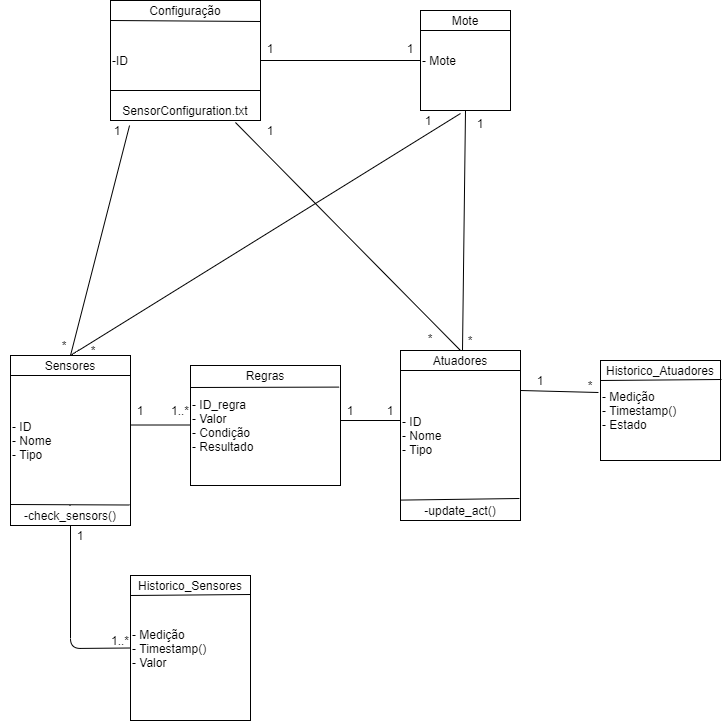

The diagram above was exported from draw.io. Its source (the exported page's mxGraphModel, read from the mxfile embedded in the PNG):
<mxGraphModel dx="998" dy="490" grid="0" gridSize="10" guides="1" tooltips="1" connect="1" arrows="1" fold="1" page="1" pageScale="1" pageWidth="850" pageHeight="1100" background="#FFFFFF" math="0" shadow="0">
  <root>
    <mxCell id="0" />
    <mxCell id="1" parent="0" />
    <mxCell id="Ift19RS7RKX26mfXYoJD-42" value="- ID&lt;br&gt;- Nome&lt;br&gt;- Tipo&lt;br&gt;" style="rounded=0;whiteSpace=wrap;html=1;align=left;" parent="1" vertex="1">
      <mxGeometry x="507" y="389" width="120" height="170" as="geometry" />
    </mxCell>
    <mxCell id="Ift19RS7RKX26mfXYoJD-44" value="" style="endArrow=none;html=1;" parent="1" edge="1">
      <mxGeometry width="50" height="50" relative="1" as="geometry">
        <mxPoint x="507" y="409" as="sourcePoint" />
        <mxPoint x="627" y="409" as="targetPoint" />
      </mxGeometry>
    </mxCell>
    <mxCell id="Ift19RS7RKX26mfXYoJD-58" value="-update_act()" style="text;html=1;strokeColor=none;fillColor=none;align=center;verticalAlign=middle;whiteSpace=wrap;rounded=0;" parent="1" vertex="1">
      <mxGeometry x="497" y="539" width="140" height="20" as="geometry" />
    </mxCell>
    <mxCell id="Ift19RS7RKX26mfXYoJD-60" value="" style="endArrow=none;html=1;entryX=0.921;entryY=-0.1;entryDx=0;entryDy=0;entryPerimeter=0;exitX=0;exitY=0.88;exitDx=0;exitDy=0;exitPerimeter=0;" parent="1" source="Ift19RS7RKX26mfXYoJD-42" target="Ift19RS7RKX26mfXYoJD-58" edge="1">
      <mxGeometry width="50" height="50" relative="1" as="geometry">
        <mxPoint x="507" y="468" as="sourcePoint" />
        <mxPoint x="607" y="468" as="targetPoint" />
      </mxGeometry>
    </mxCell>
    <mxCell id="Ift19RS7RKX26mfXYoJD-65" value="Atuadores" style="text;html=1;strokeColor=none;fillColor=none;align=center;verticalAlign=middle;whiteSpace=wrap;rounded=0;" parent="1" vertex="1">
      <mxGeometry x="507" y="389" width="120" height="20" as="geometry" />
    </mxCell>
    <mxCell id="hGvqoa5CPk5iCnLJq5pF-12" value="- ID_regra&lt;br&gt;- Valor&lt;br&gt;- Condição&lt;br&gt;- Resultado" style="rounded=0;whiteSpace=wrap;html=1;align=left;" parent="1" vertex="1">
      <mxGeometry x="297" y="404" width="150" height="120" as="geometry" />
    </mxCell>
    <mxCell id="hGvqoa5CPk5iCnLJq5pF-13" value="Regras" style="text;html=1;strokeColor=none;fillColor=none;align=center;verticalAlign=middle;whiteSpace=wrap;rounded=0;" parent="1" vertex="1">
      <mxGeometry x="307" y="404" width="130" height="20" as="geometry" />
    </mxCell>
    <mxCell id="hGvqoa5CPk5iCnLJq5pF-14" value="" style="endArrow=none;html=1;entryX=0.991;entryY=0.18;entryDx=0;entryDy=0;entryPerimeter=0;" parent="1" target="hGvqoa5CPk5iCnLJq5pF-12" edge="1">
      <mxGeometry width="50" height="50" relative="1" as="geometry">
        <mxPoint x="297" y="426" as="sourcePoint" />
        <mxPoint x="387" y="424" as="targetPoint" />
        <Array as="points" />
      </mxGeometry>
    </mxCell>
    <mxCell id="hGvqoa5CPk5iCnLJq5pF-17" value="- ID&lt;br&gt;- Nome&lt;br&gt;- Tipo&lt;br&gt;" style="rounded=0;whiteSpace=wrap;html=1;align=left;" parent="1" vertex="1">
      <mxGeometry x="117" y="394" width="120" height="170" as="geometry" />
    </mxCell>
    <mxCell id="hGvqoa5CPk5iCnLJq5pF-18" value="Sensores" style="text;html=1;strokeColor=none;fillColor=none;align=center;verticalAlign=middle;whiteSpace=wrap;rounded=0;" parent="1" vertex="1">
      <mxGeometry x="117" y="394" width="120" height="20" as="geometry" />
    </mxCell>
    <mxCell id="hGvqoa5CPk5iCnLJq5pF-19" value="" style="endArrow=none;html=1;" parent="1" edge="1">
      <mxGeometry width="50" height="50" relative="1" as="geometry">
        <mxPoint x="117" y="414" as="sourcePoint" />
        <mxPoint x="237" y="414" as="targetPoint" />
      </mxGeometry>
    </mxCell>
    <mxCell id="hGvqoa5CPk5iCnLJq5pF-20" value="" style="endArrow=none;html=1;" parent="1" edge="1">
      <mxGeometry width="50" height="50" relative="1" as="geometry">
        <mxPoint x="117" y="543" as="sourcePoint" />
        <mxPoint x="236" y="543.5" as="targetPoint" />
      </mxGeometry>
    </mxCell>
    <mxCell id="hGvqoa5CPk5iCnLJq5pF-21" value="" style="endArrow=none;html=1;exitX=0.5;exitY=0;exitDx=0;exitDy=0;" parent="1" source="hGvqoa5CPk5iCnLJq5pF-22" edge="1">
      <mxGeometry width="50" height="50" relative="1" as="geometry">
        <mxPoint x="126" y="594" as="sourcePoint" />
        <mxPoint x="176" y="544" as="targetPoint" />
      </mxGeometry>
    </mxCell>
    <mxCell id="hGvqoa5CPk5iCnLJq5pF-22" value="-check_sensors()" style="text;html=1;strokeColor=none;fillColor=none;align=center;verticalAlign=middle;whiteSpace=wrap;rounded=0;" parent="1" vertex="1">
      <mxGeometry x="107" y="544" width="140" height="20" as="geometry" />
    </mxCell>
    <mxCell id="hGvqoa5CPk5iCnLJq5pF-24" value="" style="endArrow=none;html=1;entryX=0;entryY=0.497;entryDx=0;entryDy=0;entryPerimeter=0;" parent="1" edge="1">
      <mxGeometry width="50" height="50" relative="1" as="geometry">
        <mxPoint x="237" y="463.51" as="sourcePoint" />
        <mxPoint x="297" y="463.5" as="targetPoint" />
      </mxGeometry>
    </mxCell>
    <mxCell id="hGvqoa5CPk5iCnLJq5pF-25" value="" style="endArrow=none;html=1;entryX=0;entryY=0.497;entryDx=0;entryDy=0;entryPerimeter=0;" parent="1" edge="1">
      <mxGeometry width="50" height="50" relative="1" as="geometry">
        <mxPoint x="447" y="459.01" as="sourcePoint" />
        <mxPoint x="507" y="459" as="targetPoint" />
      </mxGeometry>
    </mxCell>
    <mxCell id="hGvqoa5CPk5iCnLJq5pF-27" value="- Medição&lt;br&gt;- Timestamp()&lt;br&gt;- Estado" style="rounded=0;whiteSpace=wrap;html=1;align=left;" parent="1" vertex="1">
      <mxGeometry x="707" y="399" width="120" height="100" as="geometry" />
    </mxCell>
    <mxCell id="hGvqoa5CPk5iCnLJq5pF-28" value="Historico_Atuadores" style="text;html=1;strokeColor=none;fillColor=none;align=center;verticalAlign=middle;whiteSpace=wrap;rounded=0;" parent="1" vertex="1">
      <mxGeometry x="717" y="399" width="100" height="20" as="geometry" />
    </mxCell>
    <mxCell id="hGvqoa5CPk5iCnLJq5pF-29" value="" style="endArrow=none;html=1;entryX=1.008;entryY=0.19;entryDx=0;entryDy=0;entryPerimeter=0;" parent="1" target="hGvqoa5CPk5iCnLJq5pF-27" edge="1">
      <mxGeometry width="50" height="50" relative="1" as="geometry">
        <mxPoint x="707" y="419" as="sourcePoint" />
        <mxPoint x="797" y="419" as="targetPoint" />
        <Array as="points">
          <mxPoint x="707" y="419" />
        </Array>
      </mxGeometry>
    </mxCell>
    <mxCell id="hGvqoa5CPk5iCnLJq5pF-33" value="- Medição&lt;br&gt;- Timestamp()&lt;br&gt;- Valor" style="rounded=0;whiteSpace=wrap;html=1;align=left;" parent="1" vertex="1">
      <mxGeometry x="237" y="614" width="120" height="145" as="geometry" />
    </mxCell>
    <mxCell id="hGvqoa5CPk5iCnLJq5pF-34" value="Historico_Sensores" style="text;html=1;strokeColor=none;fillColor=none;align=center;verticalAlign=middle;whiteSpace=wrap;rounded=0;" parent="1" vertex="1">
      <mxGeometry x="247" y="614" width="100" height="20" as="geometry" />
    </mxCell>
    <mxCell id="hGvqoa5CPk5iCnLJq5pF-35" value="" style="endArrow=none;html=1;" parent="1" edge="1">
      <mxGeometry width="50" height="50" relative="1" as="geometry">
        <mxPoint x="237" y="634" as="sourcePoint" />
        <mxPoint x="357" y="633" as="targetPoint" />
        <Array as="points">
          <mxPoint x="237" y="634" />
        </Array>
      </mxGeometry>
    </mxCell>
    <mxCell id="hGvqoa5CPk5iCnLJq5pF-36" value="" style="endArrow=none;html=1;entryX=0.5;entryY=1;entryDx=0;entryDy=0;exitX=0;exitY=0.5;exitDx=0;exitDy=0;" parent="1" source="hGvqoa5CPk5iCnLJq5pF-33" target="hGvqoa5CPk5iCnLJq5pF-22" edge="1">
      <mxGeometry width="50" height="50" relative="1" as="geometry">
        <mxPoint x="97" y="674" as="sourcePoint" />
        <mxPoint x="147" y="624" as="targetPoint" />
        <Array as="points">
          <mxPoint x="177" y="687" />
        </Array>
      </mxGeometry>
    </mxCell>
    <mxCell id="hGvqoa5CPk5iCnLJq5pF-38" value="-ID" style="rounded=0;whiteSpace=wrap;html=1;align=left;" parent="1" vertex="1">
      <mxGeometry x="217" y="39" width="150" height="120" as="geometry" />
    </mxCell>
    <mxCell id="hGvqoa5CPk5iCnLJq5pF-39" value="Configuração" style="text;html=1;strokeColor=none;fillColor=none;align=center;verticalAlign=middle;whiteSpace=wrap;rounded=0;" parent="1" vertex="1">
      <mxGeometry x="227" y="39" width="130" height="20" as="geometry" />
    </mxCell>
    <mxCell id="hGvqoa5CPk5iCnLJq5pF-40" value="" style="endArrow=none;html=1;" parent="1" edge="1">
      <mxGeometry width="50" height="50" relative="1" as="geometry">
        <mxPoint x="217" y="59" as="sourcePoint" />
        <mxPoint x="367" y="60" as="targetPoint" />
        <Array as="points" />
      </mxGeometry>
    </mxCell>
    <mxCell id="hGvqoa5CPk5iCnLJq5pF-41" value="" style="endArrow=none;html=1;entryX=1;entryY=0.75;entryDx=0;entryDy=0;" parent="1" target="hGvqoa5CPk5iCnLJq5pF-38" edge="1">
      <mxGeometry width="50" height="50" relative="1" as="geometry">
        <mxPoint x="217" y="129" as="sourcePoint" />
        <mxPoint x="312" y="128.5" as="targetPoint" />
      </mxGeometry>
    </mxCell>
    <mxCell id="hGvqoa5CPk5iCnLJq5pF-42" value="SensorConfiguration.txt" style="text;html=1;strokeColor=none;fillColor=none;align=center;verticalAlign=middle;whiteSpace=wrap;rounded=0;" parent="1" vertex="1">
      <mxGeometry x="217" y="139" width="150" height="20" as="geometry" />
    </mxCell>
    <mxCell id="hGvqoa5CPk5iCnLJq5pF-43" value="" style="endArrow=none;html=1;entryX=-0.017;entryY=0.32;entryDx=0;entryDy=0;entryPerimeter=0;" parent="1" target="hGvqoa5CPk5iCnLJq5pF-27" edge="1">
      <mxGeometry width="50" height="50" relative="1" as="geometry">
        <mxPoint x="627" y="429" as="sourcePoint" />
        <mxPoint x="697" y="429" as="targetPoint" />
      </mxGeometry>
    </mxCell>
    <mxCell id="hGvqoa5CPk5iCnLJq5pF-45" value="" style="endArrow=none;html=1;exitX=0.5;exitY=0;exitDx=0;exitDy=0;entryX=0.127;entryY=1.25;entryDx=0;entryDy=0;entryPerimeter=0;" parent="1" source="hGvqoa5CPk5iCnLJq5pF-18" target="hGvqoa5CPk5iCnLJq5pF-42" edge="1">
      <mxGeometry width="50" height="50" relative="1" as="geometry">
        <mxPoint x="187" y="229" as="sourcePoint" />
        <mxPoint x="237" y="179" as="targetPoint" />
      </mxGeometry>
    </mxCell>
    <mxCell id="hGvqoa5CPk5iCnLJq5pF-46" value="" style="endArrow=none;html=1;exitX=0.833;exitY=1.1;exitDx=0;exitDy=0;exitPerimeter=0;entryX=0.5;entryY=0;entryDx=0;entryDy=0;" parent="1" source="hGvqoa5CPk5iCnLJq5pF-42" target="Ift19RS7RKX26mfXYoJD-65" edge="1">
      <mxGeometry width="50" height="50" relative="1" as="geometry">
        <mxPoint x="327" y="379" as="sourcePoint" />
        <mxPoint x="377" y="329" as="targetPoint" />
      </mxGeometry>
    </mxCell>
    <mxCell id="ntc02BLxjNRF-b-MgKik-8" value="1" style="text;html=1;strokeColor=none;fillColor=none;align=center;verticalAlign=middle;whiteSpace=wrap;rounded=0;" parent="1" vertex="1">
      <mxGeometry x="167" y="564" width="40" height="20" as="geometry" />
    </mxCell>
    <mxCell id="ntc02BLxjNRF-b-MgKik-9" value="1..*" style="text;html=1;strokeColor=none;fillColor=none;align=center;verticalAlign=middle;whiteSpace=wrap;rounded=0;" parent="1" vertex="1">
      <mxGeometry x="207" y="669" width="40" height="20" as="geometry" />
    </mxCell>
    <mxCell id="ntc02BLxjNRF-b-MgKik-13" value="1" style="text;html=1;strokeColor=none;fillColor=none;align=center;verticalAlign=middle;whiteSpace=wrap;rounded=0;" parent="1" vertex="1">
      <mxGeometry x="227" y="439" width="40" height="20" as="geometry" />
    </mxCell>
    <mxCell id="ntc02BLxjNRF-b-MgKik-14" value="1..*" style="text;html=1;strokeColor=none;fillColor=none;align=center;verticalAlign=middle;whiteSpace=wrap;rounded=0;" parent="1" vertex="1">
      <mxGeometry x="267" y="439" width="40" height="20" as="geometry" />
    </mxCell>
    <mxCell id="ntc02BLxjNRF-b-MgKik-15" value="1" style="text;html=1;strokeColor=none;fillColor=none;align=center;verticalAlign=middle;whiteSpace=wrap;rounded=0;" parent="1" vertex="1">
      <mxGeometry x="437" y="439" width="40" height="20" as="geometry" />
    </mxCell>
    <mxCell id="ntc02BLxjNRF-b-MgKik-16" value="1" style="text;html=1;strokeColor=none;fillColor=none;align=center;verticalAlign=middle;whiteSpace=wrap;rounded=0;" parent="1" vertex="1">
      <mxGeometry x="477" y="439" width="40" height="20" as="geometry" />
    </mxCell>
    <mxCell id="ntc02BLxjNRF-b-MgKik-17" value="1" style="text;html=1;strokeColor=none;fillColor=none;align=center;verticalAlign=middle;whiteSpace=wrap;rounded=0;" parent="1" vertex="1">
      <mxGeometry x="627" y="409" width="40" height="20" as="geometry" />
    </mxCell>
    <mxCell id="ntc02BLxjNRF-b-MgKik-18" value="*" style="text;html=1;strokeColor=none;fillColor=none;align=center;verticalAlign=middle;whiteSpace=wrap;rounded=0;" parent="1" vertex="1">
      <mxGeometry x="677" y="414" width="40" height="20" as="geometry" />
    </mxCell>
    <mxCell id="ntc02BLxjNRF-b-MgKik-20" value="1" style="text;html=1;strokeColor=none;fillColor=none;align=center;verticalAlign=middle;whiteSpace=wrap;rounded=0;" parent="1" vertex="1">
      <mxGeometry x="357" y="159" width="40" height="20" as="geometry" />
    </mxCell>
    <mxCell id="ntc02BLxjNRF-b-MgKik-21" value="1" style="text;html=1;strokeColor=none;fillColor=none;align=center;verticalAlign=middle;whiteSpace=wrap;rounded=0;" parent="1" vertex="1">
      <mxGeometry x="204" y="159" width="40" height="20" as="geometry" />
    </mxCell>
    <mxCell id="ntc02BLxjNRF-b-MgKik-23" value="*" style="text;html=1;strokeColor=none;fillColor=none;align=center;verticalAlign=middle;whiteSpace=wrap;rounded=0;" parent="1" vertex="1">
      <mxGeometry x="180" y="379" width="40" height="20" as="geometry" />
    </mxCell>
    <mxCell id="79RO1bCvutJOZ0n_5iE3-1" value="- Mote" style="rounded=0;whiteSpace=wrap;html=1;align=left;" parent="1" vertex="1">
      <mxGeometry x="527" y="49" width="90" height="100" as="geometry" />
    </mxCell>
    <mxCell id="79RO1bCvutJOZ0n_5iE3-2" value="Mote" style="text;html=1;strokeColor=none;fillColor=none;align=center;verticalAlign=middle;whiteSpace=wrap;rounded=0;" parent="1" vertex="1">
      <mxGeometry x="537" y="49" width="70" height="20" as="geometry" />
    </mxCell>
    <mxCell id="79RO1bCvutJOZ0n_5iE3-3" value="" style="endArrow=none;html=1;" parent="1" edge="1">
      <mxGeometry width="50" height="50" relative="1" as="geometry">
        <mxPoint x="527" y="69" as="sourcePoint" />
        <mxPoint x="617" y="69" as="targetPoint" />
        <Array as="points">
          <mxPoint x="527" y="69" />
        </Array>
      </mxGeometry>
    </mxCell>
    <mxCell id="79RO1bCvutJOZ0n_5iE3-5" value="" style="endArrow=none;html=1;exitX=0.5;exitY=1;exitDx=0;exitDy=0;entryX=0.5;entryY=1;entryDx=0;entryDy=0;" parent="1" source="79RO1bCvutJOZ0n_5iE3-1" edge="1">
      <mxGeometry width="50" height="50" relative="1" as="geometry">
        <mxPoint x="351.95000000000005" y="171" as="sourcePoint" />
        <mxPoint x="569" y="389" as="targetPoint" />
      </mxGeometry>
    </mxCell>
    <mxCell id="79RO1bCvutJOZ0n_5iE3-7" value="*" style="text;html=1;strokeColor=none;fillColor=none;align=center;verticalAlign=middle;whiteSpace=wrap;rounded=0;" parent="1" vertex="1">
      <mxGeometry x="517" y="367" width="40" height="20" as="geometry" />
    </mxCell>
    <mxCell id="79RO1bCvutJOZ0n_5iE3-8" value="1" style="text;html=1;strokeColor=none;fillColor=none;align=center;verticalAlign=middle;whiteSpace=wrap;rounded=0;" parent="1" vertex="1">
      <mxGeometry x="567" y="152" width="40" height="20" as="geometry" />
    </mxCell>
    <mxCell id="79RO1bCvutJOZ0n_5iE3-9" value="" style="endArrow=none;html=1;exitX=0;exitY=0;exitDx=0;exitDy=0;entryX=0;entryY=0.75;entryDx=0;entryDy=0;" parent="1" source="79RO1bCvutJOZ0n_5iE3-8" target="ntc02BLxjNRF-b-MgKik-23" edge="1">
      <mxGeometry width="50" height="50" relative="1" as="geometry">
        <mxPoint x="407" y="101" as="sourcePoint" />
        <mxPoint x="402" y="341" as="targetPoint" />
        <Array as="points">
          <mxPoint x="177" y="394" />
        </Array>
      </mxGeometry>
    </mxCell>
    <mxCell id="79RO1bCvutJOZ0n_5iE3-10" value="1" style="text;html=1;strokeColor=none;fillColor=none;align=center;verticalAlign=middle;whiteSpace=wrap;rounded=0;" parent="1" vertex="1">
      <mxGeometry x="515" y="149" width="40" height="20" as="geometry" />
    </mxCell>
    <mxCell id="79RO1bCvutJOZ0n_5iE3-11" value="*" style="text;html=1;strokeColor=none;fillColor=none;align=center;verticalAlign=middle;whiteSpace=wrap;rounded=0;" parent="1" vertex="1">
      <mxGeometry x="151" y="374" width="40" height="20" as="geometry" />
    </mxCell>
    <mxCell id="79RO1bCvutJOZ0n_5iE3-12" value="*" style="text;html=1;strokeColor=none;fillColor=none;align=center;verticalAlign=middle;whiteSpace=wrap;rounded=0;" parent="1" vertex="1">
      <mxGeometry x="557" y="369" width="40" height="20" as="geometry" />
    </mxCell>
    <mxCell id="79RO1bCvutJOZ0n_5iE3-15" value="" style="endArrow=none;html=1;exitX=1;exitY=0.5;exitDx=0;exitDy=0;entryX=0;entryY=0.5;entryDx=0;entryDy=0;" parent="1" source="hGvqoa5CPk5iCnLJq5pF-38" target="79RO1bCvutJOZ0n_5iE3-1" edge="1">
      <mxGeometry width="50" height="50" relative="1" as="geometry">
        <mxPoint x="467.48" y="324.9999999999999" as="sourcePoint" />
        <mxPoint x="526.53" y="95.00000000000011" as="targetPoint" />
      </mxGeometry>
    </mxCell>
    <mxCell id="79RO1bCvutJOZ0n_5iE3-16" value="1" style="text;html=1;strokeColor=none;fillColor=none;align=center;verticalAlign=middle;whiteSpace=wrap;rounded=0;" parent="1" vertex="1">
      <mxGeometry x="357" y="77" width="40" height="20" as="geometry" />
    </mxCell>
    <mxCell id="79RO1bCvutJOZ0n_5iE3-18" value="1" style="text;html=1;strokeColor=none;fillColor=none;align=center;verticalAlign=middle;whiteSpace=wrap;rounded=0;" parent="1" vertex="1">
      <mxGeometry x="497" y="77" width="40" height="20" as="geometry" />
    </mxCell>
  </root>
</mxGraphModel>